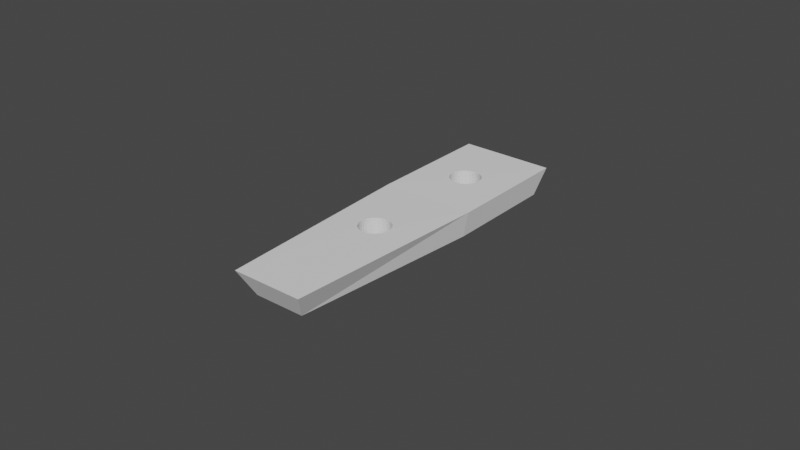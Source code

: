 # Source: foot_base_test.blend  (saved by Blender 3.0.42; exported with 4.5.12 LTS)
import bpy
from mathutils import Matrix  # noqa: F401  (used for matrix-valued properties, if any)

bpy.ops.wm.read_factory_settings(use_empty=True)
scene = bpy.context.scene
scene.name = 'Scene'

# ---- collections
col_collection = bpy.data.collections.new('Collection'); scene.collection.children.link(col_collection)

# ---- world
world_world = bpy.data.worlds.new('World'); scene.world = world_world
world_world.use_nodes = True; world_world.node_tree.nodes.clear()
_N = world_world.node_tree.nodes; _L = world_world.node_tree.links
n0 = _N.new('ShaderNodeOutputWorld'); n0.name = 'World Output'; n0.location = (300, 300)
n1 = _N.new('ShaderNodeBackground'); n1.name = 'Background'; n1.location = (10, 300)
n1.inputs[0].default_value = (0.05088, 0.05088, 0.05088, 1.0)
_L.new(n1.outputs[0], n0.inputs[0])
n0.is_active_output = True
world_world.color = (0.05088, 0.05088, 0.05088)
world_world.use_sun_shadow = False
world_world.sun_shadow_jitter_overblur = 0.0

# ---- meshes
me_cube_001 = bpy.data.meshes.new('Cube.001')
me_cube_001.from_pydata([(0.0, 0.8333, -4.0), (0.09755, 0.8301, -4.0), (0.0, -0.5947, -4.0), (0.1913, 0.8206, -4.0), (0.2778, 0.8052, -4.0), (0.09755, -0.5979, -4.0), (0.3536, 0.7845, -4.0), (0.4157, 0.7593, -4.0), (0.1913, -0.6074, -4.0), (0.4619, 0.7304, -4.0), (0.4904, 0.6992, -4.0), (0.2778, -0.6228, -4.0), (0.5, 0.6667, -4.0), (0.4904, 0.6342, -4.0), (0.3536, -0.6435, -4.0), (0.4619, 0.6029, -4.0), (0.4157, -0.6687, -4.0), (0.4157, 0.5741, -4.0), (0.3536, 0.5488, -4.0), (0.2778, 0.5281, -4.0), (0.4619, -0.6976, -4.0), (0.1913, 0.5127, -4.0), (0.09755, 0.5032, -4.0), (0.4904, -0.7288, -4.0), (-4.371e-08, 0.5, -4.0), (-0.09755, 0.5032, -4.0), (0.5, -0.7613, -4.0), (-0.1913, 0.5127, -4.0), (-0.2778, 0.5281, -4.0), (0.4904, -0.7938, -4.0), (-0.3536, 0.5488, -4.0), (-0.4157, 0.5741, -4.0), (0.4619, -0.8251, -4.0), (-0.4619, 0.6029, -4.0), (-0.4904, 0.6342, -4.0), (0.4157, -0.8539, -4.0), (-0.5, 0.6667, -4.0), (-0.4904, 0.6992, -4.0), (0.3536, -0.8792, -4.0), (-0.4619, 0.7304, -4.0), (-0.4157, 0.7593, -4.0), (0.2778, -0.8999, -4.0), (-0.3536, 0.7845, -4.0), (-0.2778, 0.8052, -4.0), (0.1913, -0.9153, -4.0), (-0.1913, 0.8206, -4.0), (0.09755, -0.9248, -4.0), (-0.09755, 0.8301, -4.0), (-1.157, -2.19, -4.021), (-4.371e-08, -0.928, -4.0), (-0.09755, -0.9248, -4.0), (-1.524, 1.409, -4.021), (-0.1913, -0.9153, -4.0), (-0.2778, -0.8999, -4.0), (1.157, -2.19, -4.021), (-0.3536, -0.8792, -4.0), (1.524, 1.409, -4.021), (-0.4157, -0.8539, -4.0), (-1.524, 0.03106, -4.021), (-0.4619, -0.8251, -4.0), (-0.4904, -0.7938, -4.0), (1.524, 0.03106, -4.021), (-0.5, -0.7613, -4.0), (-0.4904, -0.7288, -4.0), (-0.4619, -0.6976, -4.0), (-0.4157, -0.6687, -4.0), (-0.3536, -0.6435, -4.0), (-0.2778, -0.6228, -4.0), (-0.1913, -0.6074, -4.0), (-0.09755, -0.5979, -4.0), (-1.381, 0.03106, -5.115), (-0.8241, -2.047, -5.115), (1.381, 1.266, -5.115), (-1.381, 1.266, -5.115), (1.381, 0.03106, -5.115), (0.8241, -2.047, -5.115), (-0.4619, 0.7304, -5.035), (-0.4157, 0.7593, -5.035), (0.1913, 0.8206, -5.035), (0.09755, 0.8301, -5.035), (-0.4904, 0.6992, -5.035), (0.3536, 0.7845, -5.035), (0.2778, 0.5281, -5.035), (0.1913, 0.5127, -5.035), (0.4157, 0.7593, -5.035), (0.09755, 0.5032, -5.035), (-0.1913, 0.5127, -5.035), (-0.5, 0.6667, -5.035), (-0.1913, 0.8206, -5.035), (-0.2778, 0.5281, -5.035), (0.4904, 0.6342, -5.035), (0.3536, 0.5488, -5.035), (0.4619, 0.6029, -5.035), (0.5, 0.6667, -5.035), (-0.3536, 0.7845, -5.035), (-0.2778, 0.8052, -5.035), (-4.371e-08, 0.5, -5.035), (0.0, 0.8333, -5.035), (0.4904, 0.6992, -5.035), (0.2778, 0.8052, -5.035), (0.4619, 0.7304, -5.035), (-0.4619, 0.6029, -5.035), (-0.4157, 0.5741, -5.035), (-0.4904, 0.6342, -5.035), (-0.3536, 0.5488, -5.035), (-0.09755, 0.5032, -5.035), (0.4157, 0.5741, -5.035), (-0.09755, 0.8301, -5.035), (-4.371e-08, -0.928, -5.035), (-0.09755, -0.9248, -5.035), (0.0, -0.5947, -5.035), (0.4619, -0.6976, -5.035), (0.4619, -0.8251, -5.035), (0.5, -0.7613, -5.035), (0.4904, -0.7938, -5.035), (0.4904, -0.7288, -5.035), (0.09755, -0.5979, -5.035), (0.1913, -0.6074, -5.035), (0.2778, -0.6228, -5.035), (0.3536, -0.6435, -5.035), (-0.1913, -0.9153, -5.035), (0.4157, -0.6687, -5.035), (-0.2778, -0.8999, -5.035), (-0.3536, -0.8792, -5.035), (-0.4157, -0.8539, -5.035), (-0.5, -0.7613, -5.035), (-0.4904, -0.7938, -5.035), (-0.4619, -0.8251, -5.035), (-0.4619, -0.6976, -5.035), (-0.4904, -0.7288, -5.035), (-0.4157, -0.6687, -5.035), (-0.3536, -0.6435, -5.035), (-0.2778, -0.6228, -5.035), (-0.1913, -0.6074, -5.035), (-0.09755, -0.5979, -5.035), (0.3536, -0.8792, -5.035), (0.4157, -0.8539, -5.035), (0.09755, -0.9248, -5.035), (0.1913, -0.9153, -5.035), (0.2778, -0.8999, -5.035)], [], [(58, 51, 73, 70), (61, 54, 75, 74), (112, 114, 75, 71, 126, 127, 124, 123, 122, 120, 109, 108, 137, 138, 139, 135, 136), (125, 126, 71, 70, 74, 75, 114, 113, 115, 111, 121, 119, 118, 117, 116, 110, 134, 133, 132, 131, 130, 128, 129), (90, 93, 72, 74, 70, 73, 87, 103, 101, 102, 104, 89, 86, 105, 96, 85, 83, 82, 91, 106, 92), (54, 48, 71, 75), (51, 56, 72, 73), (48, 58, 70, 71), (56, 61, 74, 72), (90, 13, 12, 93), (91, 18, 17, 106), (106, 17, 15, 92), (80, 37, 36, 87), (98, 10, 9, 100), (93, 12, 10, 98), (84, 7, 6, 81), (97, 0, 47, 107), (105, 25, 24, 96), (77, 40, 39, 76), (96, 24, 22, 85), (107, 47, 45, 88), (81, 6, 4, 99), (89, 28, 27, 86), (99, 4, 3, 78), (82, 19, 18, 91), (95, 43, 42, 94), (80, 87, 73, 72, 93, 98, 100, 84, 81, 99, 78, 79, 97, 107, 88, 95, 94, 77, 76), (76, 39, 37, 80), (83, 21, 19, 82), (104, 30, 28, 89), (101, 33, 31, 102), (79, 1, 0, 97), (100, 9, 7, 84), (87, 36, 34, 103), (92, 15, 13, 90), (86, 27, 25, 105), (88, 45, 43, 95), (78, 3, 1, 79), (85, 22, 21, 83), (103, 34, 33, 101), (94, 42, 40, 77), (102, 31, 30, 104), (116, 5, 2, 110), (117, 8, 5, 116), (118, 11, 8, 117), (119, 14, 11, 118), (121, 16, 14, 119), (111, 20, 16, 121), (115, 23, 20, 111), (113, 26, 23, 115), (114, 29, 26, 113), (112, 32, 29, 114), (136, 35, 32, 112), (135, 38, 35, 136), (139, 41, 38, 135), (138, 44, 41, 139), (137, 46, 44, 138), (108, 49, 46, 137), (109, 50, 49, 108), (120, 52, 50, 109), (122, 53, 52, 120), (123, 55, 53, 122), (124, 57, 55, 123), (127, 59, 57, 124), (126, 60, 59, 127), (125, 62, 60, 126), (129, 63, 62, 125), (128, 64, 63, 129), (130, 65, 64, 128), (131, 66, 65, 130), (132, 67, 66, 131), (133, 68, 67, 132), (134, 69, 68, 133), (110, 2, 69, 134), (50, 52, 53, 55, 57, 48, 54, 35, 38, 41, 44, 46, 49), (63, 64, 65, 58, 48, 57, 59, 60, 62), (8, 11, 14, 16, 61, 58, 65, 66, 67, 68, 69, 2, 5), (32, 35, 54, 61, 16, 20, 23, 26, 29), (47, 0, 1, 3, 4, 6, 7, 9, 10, 12, 56, 51, 36, 37, 39, 40, 42, 43, 45), (27, 28, 30, 31, 33, 34, 36, 51, 58), (15, 17, 18, 19, 61, 56, 12, 13), (21, 22, 24, 25, 27, 58, 61, 19)])
_uv = me_cube_001.uv_layers.new(name='UVMap')
_uv.uv.foreach_set('vector', [0.375, 0.125, 0.375, 0.25, 0.375, 0.25, 0.375, 0.125, 0.375, 0.625, 0.375, 0.75, 0.375, 0.75, 0.375, 0.625, 0.3052, 0.7129, 0.3086, 0.7092, 0.375, 0.75, 0.125, 0.75, 0.1914, 0.7092, 0.1948, 0.7129, 0.2003, 0.7163, 0.2078, 0.7194, 0.2168, 0.7218, 0.2271, 0.7237, 0.2383, 0.7248, 0.25, 0.7252, 0.2617, 0.7248, 0.2729, 0.7237, 0.2832, 0.7218, 0.2922, 0.7194, 0.2997, 0.7163, 0.1903, 0.7053, 0.1914, 0.7092, 0.125, 0.75, 0.125, 0.625, 0.375, 0.625, 0.375, 0.75, 0.3086, 0.7092, 0.3097, 0.7053, 0.3086, 0.7014, 0.3052, 0.6977, 0.2997, 0.6942, 0.2922, 0.6912, 0.2832, 0.6887, 0.2729, 0.6869, 0.2617, 0.6858, 0.25, 0.6854, 0.2383, 0.6858, 0.2271, 0.6869, 0.2168, 0.6887, 0.2078, 0.6912, 0.2003, 0.6942, 0.1948, 0.6977, 0.1914, 0.7014, 0.3086, 0.5499, 0.3097, 0.546, 0.375, 0.5, 0.375, 0.625, 0.125, 0.625, 0.125, 0.5, 0.1903, 0.546, 0.1914, 0.5499, 0.1948, 0.5537, 0.2003, 0.5571, 0.2078, 0.5601, 0.2168, 0.5626, 0.2271, 0.5644, 0.2383, 0.5656, 0.25, 0.5659, 0.2617, 0.5656, 0.2729, 0.5644, 0.2832, 0.5626, 0.2922, 0.5601, 0.2997, 0.5571, 0.3052, 0.5537, 0.375, 0.75, 0.375, 1.0, 0.375, 1.0, 0.375, 0.75, 0.375, 0.25, 0.375, 0.5, 0.375, 0.5, 0.375, 0.25, 0.375, 0.0, 0.375, 0.125, 0.375, 0.125, 0.375, 0.0, 0.375, 0.5, 0.375, 0.625, 0.375, 0.625, 0.375, 0.5, 0.7188, 0.6546, 0.7188, 1.0, 0.75, 1.0, 0.75, 0.6546, 0.625, 0.6546, 0.625, 1.0, 0.6562, 1.0, 0.6562, 0.6546, 0.6562, 0.6546, 0.6562, 1.0, 0.6875, 1.0, 0.6875, 0.6546, 0.2188, 0.6546, 0.2188, 1.0, 0.25, 1.0, 0.25, 0.6546, 0.7812, 0.6546, 0.7812, 1.0, 0.8125, 1.0, 0.8125, 0.6546, 0.75, 0.6546, 0.75, 1.0, 0.7812, 1.0, 0.7812, 0.6546, 0.8438, 0.6546, 0.8438, 1.0, 0.875, 1.0, 0.875, 0.6546, 0.0, 0.6546, 0.0, 1.0, 0.03125, 1.0, 0.03125, 0.6546, 0.4688, 0.6546, 0.4688, 1.0, 0.5, 1.0, 0.5, 0.6546, 0.1562, 0.6546, 0.1562, 1.0, 0.1875, 1.0, 0.1875, 0.6546, 0.5, 0.6546, 0.5, 1.0, 0.5312, 1.0, 0.5312, 0.6546, 0.03125, 0.6546, 0.03125, 1.0, 0.0625, 1.0, 0.0625, 0.6546, 0.875, 0.6546, 0.875, 1.0, 0.9062, 1.0, 0.9062, 0.6546, 0.4062, 0.6546, 0.4062, 1.0, 0.4375, 1.0, 0.4375, 0.6546, 0.9062, 0.6546, 0.9062, 1.0, 0.9375, 1.0, 0.9375, 0.6546, 0.5938, 0.6546, 0.5938, 1.0, 0.625, 1.0, 0.625, 0.6546, 0.09375, 0.6546, 0.09375, 1.0, 0.125, 1.0, 0.125, 0.6546, 0.1914, 0.5421, 0.1903, 0.546, 0.125, 0.5, 0.375, 0.5, 0.3097, 0.546, 0.3086, 0.5421, 0.3052, 0.5384, 0.2997, 0.535, 0.2922, 0.532, 0.2832, 0.5295, 0.2729, 0.5276, 0.2617, 0.5265, 0.25, 0.5261, 0.2383, 0.5265, 0.2271, 0.5276, 0.2168, 0.5295, 0.2078, 0.532, 0.2003, 0.535, 0.1948, 0.5384, 0.1875, 0.6546, 0.1875, 1.0, 0.2188, 1.0, 0.2188, 0.6546, 0.5625, 0.6546, 0.5625, 1.0, 0.5938, 1.0, 0.5938, 0.6546, 0.375, 0.6546, 0.375, 1.0, 0.4062, 1.0, 0.4062, 0.6546, 0.3125, 0.6546, 0.3125, 1.0, 0.3438, 1.0, 0.3438, 0.6546, 0.9688, 0.6546, 0.9688, 1.0, 1.0, 1.0, 1.0, 0.6546, 0.8125, 0.6546, 0.8125, 1.0, 0.8438, 1.0, 0.8438, 0.6546, 0.25, 0.6546, 0.25, 1.0, 0.2812, 1.0, 0.2812, 0.6546, 0.6875, 0.6546, 0.6875, 1.0, 0.7188, 1.0, 0.7188, 0.6546, 0.4375, 0.6546, 0.4375, 1.0, 0.4688, 1.0, 0.4688, 0.6546, 0.0625, 0.6546, 0.0625, 1.0, 0.09375, 1.0, 0.09375, 0.6546, 0.9375, 0.6546, 0.9375, 1.0, 0.9688, 1.0, 0.9688, 0.6546, 0.5312, 0.6546, 0.5312, 1.0, 0.5625, 1.0, 0.5625, 0.6546, 0.2812, 0.6546, 0.2812, 1.0, 0.3125, 1.0, 0.3125, 0.6546, 0.125, 0.6546, 0.125, 1.0, 0.1562, 1.0, 0.1562, 0.6546, 0.3438, 0.6546, 0.3438, 1.0, 0.375, 1.0, 0.375, 0.6546, 0.9688, 0.6921, 0.9688, 1.0, 1.0, 1.0, 1.0, 0.6921, 0.9375, 0.6921, 0.9375, 1.0, 0.9688, 1.0, 0.9688, 0.6921, 0.9062, 0.6921, 0.9062, 1.0, 0.9375, 1.0, 0.9375, 0.6921, 0.875, 0.6921, 0.875, 1.0, 0.9062, 1.0, 0.9062, 0.6921, 0.8438, 0.6921, 0.8438, 1.0, 0.875, 1.0, 0.875, 0.6921, 0.8125, 0.6921, 0.8125, 1.0, 0.8438, 1.0, 0.8438, 0.6921, 0.7812, 0.6921, 0.7812, 1.0, 0.8125, 1.0, 0.8125, 0.6921, 0.75, 0.6921, 0.75, 1.0, 0.7812, 1.0, 0.7812, 0.6921, 0.7188, 0.6921, 0.7188, 1.0, 0.75, 1.0, 0.75, 0.6921, 0.6875, 0.6921, 0.6875, 1.0, 0.7188, 1.0, 0.7188, 0.6921, 0.6562, 0.6921, 0.6562, 1.0, 0.6875, 1.0, 0.6875, 0.6921, 0.625, 0.6921, 0.625, 1.0, 0.6562, 1.0, 0.6562, 0.6921, 0.5938, 0.6921, 0.5938, 1.0, 0.625, 1.0, 0.625, 0.6921, 0.5625, 0.6921, 0.5625, 1.0, 0.5938, 1.0, 0.5938, 0.6921, 0.5312, 0.6921, 0.5312, 1.0, 0.5625, 1.0, 0.5625, 0.6921, 0.5, 0.6921, 0.5, 1.0, 0.5312, 1.0, 0.5312, 0.6921, 0.4688, 0.6921, 0.4688, 1.0, 0.5, 1.0, 0.5, 0.6921, 0.4375, 0.6921, 0.4375, 1.0, 0.4688, 1.0, 0.4688, 0.6921, 0.4062, 0.6921, 0.4062, 1.0, 0.4375, 1.0, 0.4375, 0.6921, 0.375, 0.6921, 0.375, 1.0, 0.4062, 1.0, 0.4062, 0.6921, 0.3438, 0.6921, 0.3438, 1.0, 0.375, 1.0, 0.375, 0.6921, 0.3125, 0.6921, 0.3125, 1.0, 0.3438, 1.0, 0.3438, 0.6921, 0.2812, 0.6921, 0.2812, 1.0, 0.3125, 1.0, 0.3125, 0.6921, 0.25, 0.6921, 0.25, 1.0, 0.2812, 1.0, 0.2812, 0.6921, 0.2188, 0.6921, 0.2188, 1.0, 0.25, 1.0, 0.25, 0.6921, 0.1875, 0.6921, 0.1875, 1.0, 0.2188, 1.0, 0.2188, 0.6921, 0.1562, 0.6921, 0.1562, 1.0, 0.1875, 1.0, 0.1875, 0.6921, 0.125, 0.6921, 0.125, 1.0, 0.1562, 1.0, 0.1562, 0.6921, 0.09375, 0.6921, 0.09375, 1.0, 0.125, 1.0, 0.125, 0.6921, 0.0625, 0.6921, 0.0625, 1.0, 0.09375, 1.0, 0.09375, 0.6921, 0.03125, 0.6921, 0.03125, 1.0, 0.0625, 1.0, 0.0625, 0.6921, 0.0, 0.6921, 0.0, 1.0, 0.03125, 1.0, 0.03125, 0.6921, 0.0, 0.0, 0.0, 0.0, 0.0, 0.0, 0.0, 0.0, 0.0, 0.0, 0.0, 0.0, 0.0, 0.0, 0.0, 0.0, 0.0, 0.0, 0.0, 0.0, 0.0, 0.0, 0.0, 0.0, 0.0, 0.0, 0.0, 0.0, 0.0, 0.0, 0.0, 0.0, 0.0, 0.0, 0.0, 0.0, 0.0, 0.0, 0.0, 0.0, 0.0, 0.0, 0.0, 0.0, 0.0, 0.0, 0.0, 0.0, 0.0, 0.0, 0.0, 0.0, 0.0, 0.0, 0.0, 0.0, 0.0, 0.0, 0.0, 0.0, 0.0, 0.0, 0.0, 0.0, 0.0, 0.0, 0.0, 0.0, 0.0, 0.0, 0.0, 0.0, 0.0, 0.0, 0.0, 0.0, 0.0, 0.0, 0.0, 0.0, 0.0, 0.0, 0.0, 0.0, 0.0, 0.0, 0.0, 0.0, 0.0, 0.0, 0.0, 0.0, 0.0, 0.0, 0.0, 0.0, 0.0, 0.0, 0.0, 0.0, 0.0, 0.0, 0.0, 0.0, 0.0, 0.0, 0.0, 0.0, 0.0, 0.0, 0.0, 0.0, 0.0, 0.0, 0.0, 0.0, 0.0, 0.0, 0.0, 0.0, 0.0, 0.0, 0.0, 0.0, 0.0, 0.0, 0.0, 0.0, 0.0, 0.0, 0.0, 0.0, 0.0, 0.0, 0.0, 0.0, 0.0, 0.0, 0.0, 0.0, 0.0, 0.0, 0.0, 0.0, 0.0, 0.0, 0.0, 0.0, 0.0, 0.0, 0.0, 0.0, 0.0, 0.0, 0.0, 0.0, 0.0, 0.0, 0.0, 0.0, 0.0, 0.0, 0.0, 0.0, 0.0, 0.0, 0.0, 0.0, 0.0, 0.0, 0.0, 0.0, 0.0, 0.0, 0.0, 0.0])
me_cube_001.use_remesh_fix_poles = True
me_cube_001.use_remesh_preserve_attributes = False
me_cube_001.update()

# ---- objects
ob_foot = bpy.data.objects.new('Foot', me_cube_001)

# ---- transforms, parenting, visibility, modifiers, constraints
ob_foot.location = (0.0, 0.0, 0.0)
ob_foot.scale = (0.01, 0.03, 0.0075)

# ---- collection membership
col_collection.objects.link(ob_foot)

# ---- scene / render settings (as saved in the file)
scene.frame_start = 1; scene.frame_end = 250; scene.frame_set(1)
scene.render.engine = 'BLENDER_EEVEE_NEXT'
scene.cycles.sampling_pattern = 'TABULATED_SOBOL'
scene.cycles.use_light_tree = False
scene.view_settings.view_transform = 'Filmic'
bpy.context.view_layer.update()

# ---- added for rendering (the .blend has no active camera and no usable light): camera, sun
cam_auto = bpy.data.cameras.new('AutoCamera')
cam_auto.lens = 50.0
cam_auto.sensor_width = 36.0
cam_auto.clip_end = 1000.0
ob_auto_camera = bpy.data.objects.new('AutoCamera', cam_auto)
scene.collection.objects.link(ob_auto_camera)
ob_auto_camera.location = (0.185045, -0.233772, 0.113856)
ob_auto_camera.rotation_euler = (1.09748, -7.21219e-08, 0.694738)
scene.camera = ob_auto_camera
light_auto_sun = bpy.data.lights.new('AutoSun', 'SUN')
light_auto_sun.energy = 3.0
light_auto_sun.angle = 0.0523599
ob_auto_sun = bpy.data.objects.new('AutoSun', light_auto_sun)
scene.collection.objects.link(ob_auto_sun)
ob_auto_sun.rotation_euler = (0.872665, 0.174533, 0.523599)
bpy.context.view_layer.update()
